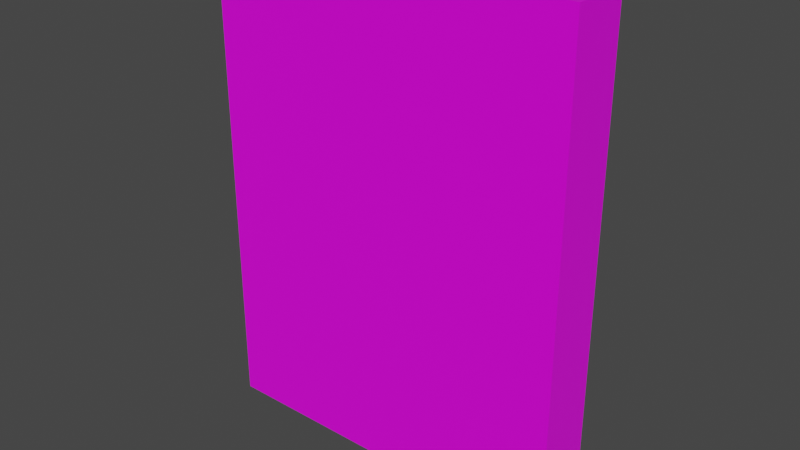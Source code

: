 # Source: Door2.blend  (saved by Blender 2.83.19; exported with 4.5.12 LTS)
import bpy
from mathutils import Matrix  # noqa: F401  (used for matrix-valued properties, if any)

bpy.ops.wm.read_factory_settings(use_empty=True)
scene = bpy.context.scene
scene.name = 'Scene'

# ---- collections
col_collection = bpy.data.collections.new('Collection'); scene.collection.children.link(col_collection)

# ---- images (referenced by path relative to the original .blend; pixels are not part of the script)
import os
ASSET_DIR = os.environ.get("B2B_ASSET_DIR", "")  # directory of the original .blend (textures are referenced by path, not embedded)
HERE = os.path.dirname(os.path.abspath(__file__))  # packed textures are extracted next to this script under _unpacked/

def load_image(name, relpath, width, height, colorspace="sRGB"):
    """Load a texture the original file referenced (path relative to the .blend, or extracted next to this script)."""
    p = next((c for c in (os.path.join(HERE, relpath), os.path.join(ASSET_DIR, relpath)) if relpath and os.path.exists(c)), "")
    if p:
        img = bpy.data.images.load(p, check_existing=True)
        img.name = name
    else:  # same state as the original file: an image datablock whose file is absent (Cycles renders it pink)
        img = bpy.data.images.new(name, width, height)
        img.source = "FILE"
        img.filepath = "//" + (relpath or name)
    img.colorspace_settings.name = colorspace
    return img
img_colors_png = load_image('colors.png', 'colors.png', 1024, 1024, 'sRGB')

# ---- materials (node trees are filled in below, after node groups)
mat_material = bpy.data.materials.new('Material')
mat_material.alpha_threshold = 0.0
mat_material.use_transparent_shadow = False
mat_material.line_color = (0.0, 0.0, 0.0, 1.0)

# ---- material node trees
mat_material.use_nodes = True; mat_material.node_tree.nodes.clear()
_N = mat_material.node_tree.nodes; _L = mat_material.node_tree.links
n0 = _N.new('ShaderNodeOutputMaterial'); n0.name = 'Material Output'; n0.location = (300, 300)
n1 = _N.new('ShaderNodeBsdfPrincipled'); n1.name = 'Principled BSDF'; n1.location = (10, 300)
n1.distribution = 'GGX'
n1.subsurface_method = 'BURLEY'
n1.inputs[2].default_value = 0.4
n1.inputs[3].default_value = 1.45
n1.inputs[27].default_value = (0.0, 0.0, 0.0, 1.0)
n1.inputs[28].default_value = 1.0
n2 = _N.new('ShaderNodeTexImage'); n2.name = 'Image Texture'; n2.location = (-332, 115)
n2.image = img_colors_png
n2.interpolation = 'Closest'
_L.new(n1.outputs[0], n0.inputs[0])
_L.new(n2.outputs[0], n1.inputs[0])
n0.is_active_output = True

# ---- world
world_world = bpy.data.worlds.new('World'); scene.world = world_world
world_world.use_nodes = True; world_world.node_tree.nodes.clear()
_N = world_world.node_tree.nodes; _L = world_world.node_tree.links
n0 = _N.new('ShaderNodeOutputWorld'); n0.name = 'World Output'; n0.location = (300, 300)
n1 = _N.new('ShaderNodeBackground'); n1.name = 'Background'; n1.location = (10, 300)
n1.inputs[0].default_value = (0.05088, 0.05088, 0.05088, 1.0)
_L.new(n1.outputs[0], n0.inputs[0])
n0.is_active_output = True
world_world.color = (0.05088, 0.05088, 0.05088)
world_world.use_sun_shadow = False
world_world.sun_shadow_jitter_overblur = 0.0

# ---- meshes
me_cube_001 = bpy.data.meshes.new('Cube.001')
me_cube_001.from_pydata([(-1.9, -0.3, -1.0), (-1.9, -0.3, 4.0), (-1.9, 0.3, -1.0), (-1.9, 0.3, 4.0), (1.9, -0.3, -1.0), (1.9, -0.3, 4.0), (1.9, 0.3, -1.0), (1.9, 0.3, 4.0)], [], [(0, 1, 3, 2), (2, 3, 7, 6), (6, 7, 5, 4), (4, 5, 1, 0), (2, 6, 4, 0), (7, 3, 1, 5)])
_uv = me_cube_001.uv_layers.new(name='UVMap')
_uv.uv.foreach_set('vector', [0.9561, 0.8991, 0.9561, 0.8991, 0.9561, 0.8991, 0.9561, 0.8991, 0.9561, 0.8991, 0.9561, 0.8991, 0.9561, 0.8991, 0.9561, 0.8991, 0.9561, 0.8991, 0.9561, 0.8991, 0.9561, 0.8991, 0.9561, 0.8991, 0.9561, 0.8991, 0.9561, 0.8991, 0.9561, 0.8991, 0.9561, 0.8991, 0.9561, 0.8991, 0.9561, 0.8991, 0.9561, 0.8991, 0.9561, 0.8991, 0.9561, 0.8991, 0.9561, 0.8991, 0.9561, 0.8991, 0.9561, 0.8991])
me_cube_001.materials.append(mat_material)
me_cube_001.use_remesh_fix_poles = True
me_cube_001.use_remesh_preserve_attributes = False
me_cube_001.use_mirror_vertex_groups = False
me_cube_001.update()

# ---- objects
ob_cube = bpy.data.objects.new('Cube', me_cube_001)

# ---- transforms, parenting, visibility, modifiers, constraints
ob_cube.location = (0.0, 0.0, 1.0)
ob_cube.lineart.crease_threshold = 0.0

# ---- collection membership
col_collection.objects.link(ob_cube)

# ---- scene / render settings (as saved in the file)
scene.frame_start = 1; scene.frame_end = 250; scene.frame_set(1)
scene.render.engine = 'BLENDER_EEVEE_NEXT'
scene.cycles.use_denoising = False
scene.cycles.samples = 128
scene.cycles.sampling_pattern = 'TABULATED_SOBOL'
scene.cycles.use_adaptive_sampling = False
scene.cycles.use_light_tree = False
scene.view_settings.view_transform = 'Filmic'
bpy.context.view_layer.update()

# ---- added for rendering (the .blend has no active camera and no usable light): camera, sun
cam_auto = bpy.data.cameras.new('AutoCamera')
cam_auto.lens = 50.0
cam_auto.sensor_width = 36.0
cam_auto.clip_end = 1000.0
ob_auto_camera = bpy.data.objects.new('AutoCamera', cam_auto)
scene.collection.objects.link(ob_auto_camera)
ob_auto_camera.location = (5.83699, -7.00438, 7.16959)
ob_auto_camera.rotation_euler = (1.09748, -7.21219e-08, 0.694738)
scene.camera = ob_auto_camera
light_auto_sun = bpy.data.lights.new('AutoSun', 'SUN')
light_auto_sun.energy = 3.0
light_auto_sun.angle = 0.0523599
ob_auto_sun = bpy.data.objects.new('AutoSun', light_auto_sun)
scene.collection.objects.link(ob_auto_sun)
ob_auto_sun.rotation_euler = (0.872665, 0.174533, 0.523599)
bpy.context.view_layer.update()
